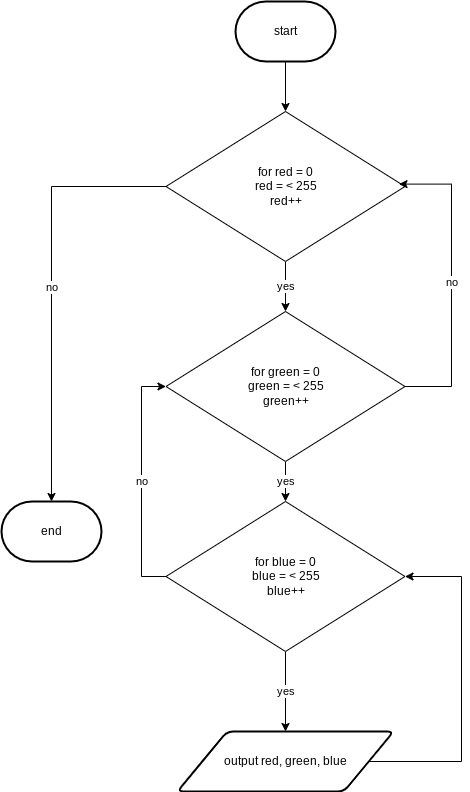

The diagram above was exported from draw.io. Its source (the exported page's mxGraphModel, read from the mxfile embedded in the PNG):
<mxGraphModel dx="834" dy="711" grid="1" gridSize="10" guides="1" tooltips="1" connect="1" arrows="1" fold="1" page="1" pageScale="1" pageWidth="827" pageHeight="1169" math="0" shadow="0">
  <root>
    <mxCell id="0" />
    <mxCell id="1" parent="0" />
    <mxCell id="64" style="edgeStyle=orthogonalEdgeStyle;shape=connector;rounded=0;html=1;exitX=0.5;exitY=1;exitDx=0;exitDy=0;exitPerimeter=0;entryX=0.5;entryY=0;entryDx=0;entryDy=0;labelBackgroundColor=default;fontFamily=Helvetica;fontSize=11;fontColor=default;endArrow=classic;strokeColor=default;" parent="1" source="2" target="13" edge="1">
      <mxGeometry relative="1" as="geometry" />
    </mxCell>
    <mxCell id="2" value="start" style="strokeWidth=2;html=1;shape=mxgraph.flowchart.terminator;whiteSpace=wrap;" parent="1" vertex="1">
      <mxGeometry x="254" y="170" width="100" height="60" as="geometry" />
    </mxCell>
    <mxCell id="72" style="edgeStyle=orthogonalEdgeStyle;shape=connector;rounded=0;html=1;exitX=1;exitY=0.5;exitDx=0;exitDy=0;entryX=1;entryY=0.5;entryDx=0;entryDy=0;labelBackgroundColor=default;fontFamily=Helvetica;fontSize=11;fontColor=default;endArrow=classic;strokeColor=default;" edge="1" parent="1" source="5" target="63">
      <mxGeometry relative="1" as="geometry">
        <Array as="points">
          <mxPoint x="480" y="930" />
          <mxPoint x="480" y="745" />
        </Array>
      </mxGeometry>
    </mxCell>
    <mxCell id="5" value="output red, green, blue" style="shape=parallelogram;html=1;strokeWidth=2;perimeter=parallelogramPerimeter;whiteSpace=wrap;rounded=1;arcSize=12;size=0.23;" parent="1" vertex="1">
      <mxGeometry x="196" y="900" width="216" height="60" as="geometry" />
    </mxCell>
    <mxCell id="6" value="end" style="strokeWidth=2;html=1;shape=mxgraph.flowchart.terminator;whiteSpace=wrap;" parent="1" vertex="1">
      <mxGeometry x="20" y="670" width="100" height="60" as="geometry" />
    </mxCell>
    <mxCell id="65" value="yes" style="edgeStyle=orthogonalEdgeStyle;shape=connector;rounded=0;html=1;exitX=0.5;exitY=1;exitDx=0;exitDy=0;entryX=0.5;entryY=0;entryDx=0;entryDy=0;labelBackgroundColor=default;fontFamily=Helvetica;fontSize=11;fontColor=default;endArrow=classic;strokeColor=default;" parent="1" source="13" target="62" edge="1">
      <mxGeometry relative="1" as="geometry" />
    </mxCell>
    <mxCell id="74" value="no" style="edgeStyle=orthogonalEdgeStyle;shape=connector;rounded=0;html=1;exitX=0;exitY=0.5;exitDx=0;exitDy=0;entryX=0.5;entryY=0;entryDx=0;entryDy=0;entryPerimeter=0;labelBackgroundColor=default;fontFamily=Helvetica;fontSize=11;fontColor=default;endArrow=classic;strokeColor=default;" edge="1" parent="1" source="13" target="6">
      <mxGeometry relative="1" as="geometry" />
    </mxCell>
    <mxCell id="13" value="for red = 0&lt;br&gt;red = &amp;lt; 255&lt;br&gt;red++" style="rhombus;whiteSpace=wrap;html=1;" parent="1" vertex="1">
      <mxGeometry x="184.5" y="280" width="239" height="150" as="geometry" />
    </mxCell>
    <mxCell id="66" value="yes" style="edgeStyle=orthogonalEdgeStyle;shape=connector;rounded=0;html=1;exitX=0.5;exitY=1;exitDx=0;exitDy=0;entryX=0.5;entryY=0;entryDx=0;entryDy=0;labelBackgroundColor=default;fontFamily=Helvetica;fontSize=11;fontColor=default;endArrow=classic;strokeColor=default;" parent="1" source="62" target="63" edge="1">
      <mxGeometry relative="1" as="geometry" />
    </mxCell>
    <mxCell id="73" value="no" style="edgeStyle=orthogonalEdgeStyle;shape=connector;rounded=0;html=1;exitX=1;exitY=0.5;exitDx=0;exitDy=0;entryX=0.975;entryY=0.484;entryDx=0;entryDy=0;entryPerimeter=0;labelBackgroundColor=default;fontFamily=Helvetica;fontSize=11;fontColor=default;endArrow=classic;strokeColor=default;" edge="1" parent="1" source="62" target="13">
      <mxGeometry relative="1" as="geometry">
        <Array as="points">
          <mxPoint x="470" y="555" />
          <mxPoint x="470" y="353" />
        </Array>
      </mxGeometry>
    </mxCell>
    <mxCell id="62" value="for green = 0&lt;br&gt;green = &amp;lt; 255&lt;br&gt;green++" style="rhombus;whiteSpace=wrap;html=1;" parent="1" vertex="1">
      <mxGeometry x="184.5" y="480" width="239" height="150" as="geometry" />
    </mxCell>
    <mxCell id="67" value="yes" style="edgeStyle=orthogonalEdgeStyle;shape=connector;rounded=0;html=1;exitX=0.5;exitY=1;exitDx=0;exitDy=0;entryX=0.5;entryY=0;entryDx=0;entryDy=0;labelBackgroundColor=default;fontFamily=Helvetica;fontSize=11;fontColor=default;endArrow=classic;strokeColor=default;" parent="1" source="63" target="5" edge="1">
      <mxGeometry relative="1" as="geometry" />
    </mxCell>
    <mxCell id="70" value="no" style="edgeStyle=orthogonalEdgeStyle;shape=connector;rounded=0;html=1;exitX=0;exitY=0.5;exitDx=0;exitDy=0;entryX=0;entryY=0.5;entryDx=0;entryDy=0;labelBackgroundColor=default;fontFamily=Helvetica;fontSize=11;fontColor=default;endArrow=classic;strokeColor=default;" edge="1" parent="1" source="63" target="62">
      <mxGeometry relative="1" as="geometry">
        <Array as="points">
          <mxPoint x="160" y="745" />
          <mxPoint x="160" y="555" />
        </Array>
      </mxGeometry>
    </mxCell>
    <mxCell id="63" value="for blue = 0&lt;br&gt;blue = &amp;lt; 255&lt;br&gt;blue++" style="rhombus;whiteSpace=wrap;html=1;" parent="1" vertex="1">
      <mxGeometry x="184.5" y="670" width="239" height="150" as="geometry" />
    </mxCell>
  </root>
</mxGraphModel>